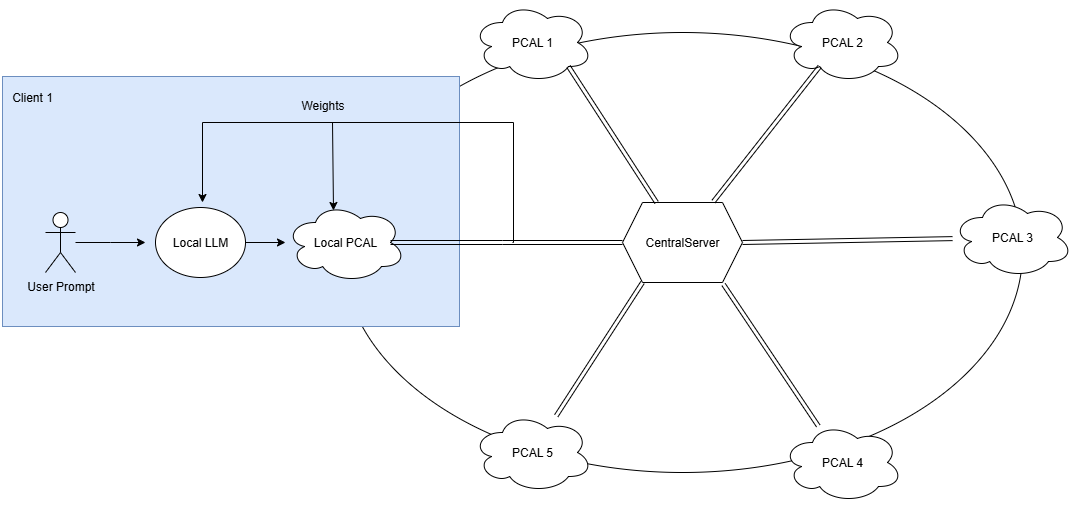

The diagram above was exported from draw.io. Its source (the exported page's mxGraphModel, read from the mxfile embedded in the PNG):
<mxGraphModel dx="1426" dy="743" grid="1" gridSize="10" guides="1" tooltips="1" connect="1" arrows="1" fold="1" page="1" pageScale="1" pageWidth="1169" pageHeight="827" math="0" shadow="0">
  <root>
    <mxCell id="0" />
    <mxCell id="1" parent="0" />
    <mxCell id="gJUwOiC55RvMiC4r4QXq-38" value="" style="ellipse;whiteSpace=wrap;html=1;" vertex="1" parent="1">
      <mxGeometry x="391" y="120" width="680" height="440" as="geometry" />
    </mxCell>
    <mxCell id="gJUwOiC55RvMiC4r4QXq-35" value="" style="rounded=0;whiteSpace=wrap;html=1;fillColor=#dae8fc;strokeColor=#6c8ebf;" vertex="1" parent="1">
      <mxGeometry x="51" y="164" width="457" height="250" as="geometry" />
    </mxCell>
    <mxCell id="gJUwOiC55RvMiC4r4QXq-33" style="edgeStyle=orthogonalEdgeStyle;rounded=0;orthogonalLoop=1;jettySize=auto;html=1;" edge="1" parent="1">
      <mxGeometry relative="1" as="geometry">
        <mxPoint x="251" y="290" as="targetPoint" />
        <mxPoint x="561" y="330" as="sourcePoint" />
        <Array as="points">
          <mxPoint x="562" y="210" />
          <mxPoint x="251" y="210" />
        </Array>
      </mxGeometry>
    </mxCell>
    <mxCell id="gJUwOiC55RvMiC4r4QXq-10" value="" style="edgeStyle=orthogonalEdgeStyle;rounded=0;orthogonalLoop=1;jettySize=auto;html=1;" edge="1" parent="1" source="gJUwOiC55RvMiC4r4QXq-4">
      <mxGeometry relative="1" as="geometry">
        <mxPoint x="194" y="330" as="targetPoint" />
      </mxGeometry>
    </mxCell>
    <mxCell id="gJUwOiC55RvMiC4r4QXq-4" value="User Prompt" style="shape=umlActor;verticalLabelPosition=bottom;verticalAlign=top;html=1;outlineConnect=0;" vertex="1" parent="1">
      <mxGeometry x="94" y="300" width="30" height="60" as="geometry" />
    </mxCell>
    <mxCell id="gJUwOiC55RvMiC4r4QXq-20" value="" style="edgeStyle=orthogonalEdgeStyle;rounded=0;orthogonalLoop=1;jettySize=auto;html=1;" edge="1" parent="1" source="gJUwOiC55RvMiC4r4QXq-11" target="gJUwOiC55RvMiC4r4QXq-12">
      <mxGeometry relative="1" as="geometry" />
    </mxCell>
    <mxCell id="gJUwOiC55RvMiC4r4QXq-11" value="Local LLM" style="ellipse;whiteSpace=wrap;html=1;" vertex="1" parent="1">
      <mxGeometry x="204" y="295" width="90" height="70" as="geometry" />
    </mxCell>
    <mxCell id="gJUwOiC55RvMiC4r4QXq-12" value="Local PCAL" style="ellipse;shape=cloud;whiteSpace=wrap;html=1;" vertex="1" parent="1">
      <mxGeometry x="334" y="290" width="120" height="80" as="geometry" />
    </mxCell>
    <mxCell id="gJUwOiC55RvMiC4r4QXq-14" value="PCAL 1" style="ellipse;shape=cloud;whiteSpace=wrap;html=1;" vertex="1" parent="1">
      <mxGeometry x="521" y="90" width="120" height="80" as="geometry" />
    </mxCell>
    <mxCell id="gJUwOiC55RvMiC4r4QXq-15" value="PCAL 2" style="ellipse;shape=cloud;whiteSpace=wrap;html=1;" vertex="1" parent="1">
      <mxGeometry x="831" y="90" width="120" height="80" as="geometry" />
    </mxCell>
    <mxCell id="gJUwOiC55RvMiC4r4QXq-16" value="PCAL 3" style="ellipse;shape=cloud;whiteSpace=wrap;html=1;" vertex="1" parent="1">
      <mxGeometry x="1001" y="285" width="120" height="80" as="geometry" />
    </mxCell>
    <mxCell id="gJUwOiC55RvMiC4r4QXq-17" value="PCAL 4" style="ellipse;shape=cloud;whiteSpace=wrap;html=1;" vertex="1" parent="1">
      <mxGeometry x="831" y="510" width="120" height="80" as="geometry" />
    </mxCell>
    <mxCell id="gJUwOiC55RvMiC4r4QXq-18" value="PCAL 5" style="ellipse;shape=cloud;whiteSpace=wrap;html=1;" vertex="1" parent="1">
      <mxGeometry x="521" y="500" width="120" height="80" as="geometry" />
    </mxCell>
    <mxCell id="gJUwOiC55RvMiC4r4QXq-19" value="CentralServer" style="shape=hexagon;perimeter=hexagonPerimeter2;whiteSpace=wrap;html=1;fixedSize=1;" vertex="1" parent="1">
      <mxGeometry x="671" y="290" width="120" height="80" as="geometry" />
    </mxCell>
    <mxCell id="gJUwOiC55RvMiC4r4QXq-21" value="" style="endArrow=classic;html=1;rounded=0;exitX=0.8;exitY=0.8;exitDx=0;exitDy=0;exitPerimeter=0;shape=link;" edge="1" parent="1" source="gJUwOiC55RvMiC4r4QXq-14" target="gJUwOiC55RvMiC4r4QXq-19">
      <mxGeometry width="50" height="50" relative="1" as="geometry">
        <mxPoint x="591" y="410" as="sourcePoint" />
        <mxPoint x="641" y="360" as="targetPoint" />
      </mxGeometry>
    </mxCell>
    <mxCell id="gJUwOiC55RvMiC4r4QXq-23" value="" style="endArrow=classic;html=1;rounded=0;exitX=0.31;exitY=0.8;exitDx=0;exitDy=0;exitPerimeter=0;entryX=0.758;entryY=-0.012;entryDx=0;entryDy=0;entryPerimeter=0;shape=link;" edge="1" parent="1" source="gJUwOiC55RvMiC4r4QXq-15" target="gJUwOiC55RvMiC4r4QXq-19">
      <mxGeometry width="50" height="50" relative="1" as="geometry">
        <mxPoint x="681" y="250" as="sourcePoint" />
        <mxPoint x="796" y="406" as="targetPoint" />
      </mxGeometry>
    </mxCell>
    <mxCell id="gJUwOiC55RvMiC4r4QXq-24" value="" style="endArrow=classic;html=1;rounded=0;entryX=1;entryY=0.5;entryDx=0;entryDy=0;shape=link;" edge="1" parent="1" source="gJUwOiC55RvMiC4r4QXq-16" target="gJUwOiC55RvMiC4r4QXq-19">
      <mxGeometry width="50" height="50" relative="1" as="geometry">
        <mxPoint x="1018.3812244987043" y="340.00097214865843" as="sourcePoint" />
        <mxPoint x="819" y="350" as="targetPoint" />
      </mxGeometry>
    </mxCell>
    <mxCell id="gJUwOiC55RvMiC4r4QXq-25" value="" style="endArrow=classic;html=1;rounded=0;entryX=0;entryY=0.5;entryDx=0;entryDy=0;exitX=0.875;exitY=0.5;exitDx=0;exitDy=0;exitPerimeter=0;shape=link;" edge="1" parent="1" source="gJUwOiC55RvMiC4r4QXq-12" target="gJUwOiC55RvMiC4r4QXq-19">
      <mxGeometry width="50" height="50" relative="1" as="geometry">
        <mxPoint x="1060.3812244987043" y="390" as="sourcePoint" />
        <mxPoint x="861" y="399.99902785134157" as="targetPoint" />
        <Array as="points">
          <mxPoint x="551" y="330" />
        </Array>
      </mxGeometry>
    </mxCell>
    <mxCell id="gJUwOiC55RvMiC4r4QXq-28" value="" style="endArrow=classic;html=1;rounded=0;entryX=0.167;entryY=1;entryDx=0;entryDy=0;entryPerimeter=0;shape=link;" edge="1" parent="1" source="gJUwOiC55RvMiC4r4QXq-18" target="gJUwOiC55RvMiC4r4QXq-19">
      <mxGeometry width="50" height="50" relative="1" as="geometry">
        <mxPoint x="681" y="250" as="sourcePoint" />
        <mxPoint x="691" y="380" as="targetPoint" />
      </mxGeometry>
    </mxCell>
    <mxCell id="gJUwOiC55RvMiC4r4QXq-29" value="" style="endArrow=classic;html=1;rounded=0;entryX=0.842;entryY=1.025;entryDx=0;entryDy=0;entryPerimeter=0;shape=link;" edge="1" parent="1" source="gJUwOiC55RvMiC4r4QXq-17" target="gJUwOiC55RvMiC4r4QXq-19">
      <mxGeometry width="50" height="50" relative="1" as="geometry">
        <mxPoint x="821" y="510" as="sourcePoint" />
        <mxPoint x="799" y="606" as="targetPoint" />
      </mxGeometry>
    </mxCell>
    <mxCell id="gJUwOiC55RvMiC4r4QXq-34" value="Weights" style="text;html=1;align=center;verticalAlign=middle;resizable=0;points=[];autosize=1;strokeColor=none;fillColor=none;" vertex="1" parent="1">
      <mxGeometry x="336" y="178" width="70" height="30" as="geometry" />
    </mxCell>
    <mxCell id="gJUwOiC55RvMiC4r4QXq-36" value="Client 1" style="text;html=1;align=center;verticalAlign=middle;whiteSpace=wrap;rounded=0;" vertex="1" parent="1">
      <mxGeometry x="51" y="170" width="60" height="30" as="geometry" />
    </mxCell>
    <mxCell id="gJUwOiC55RvMiC4r4QXq-39" value="" style="endArrow=classic;html=1;rounded=0;entryX=0.4;entryY=0.1;entryDx=0;entryDy=0;entryPerimeter=0;" edge="1" parent="1" target="gJUwOiC55RvMiC4r4QXq-12">
      <mxGeometry width="50" height="50" relative="1" as="geometry">
        <mxPoint x="381" y="210" as="sourcePoint" />
        <mxPoint x="641" y="360" as="targetPoint" />
      </mxGeometry>
    </mxCell>
  </root>
</mxGraphModel>